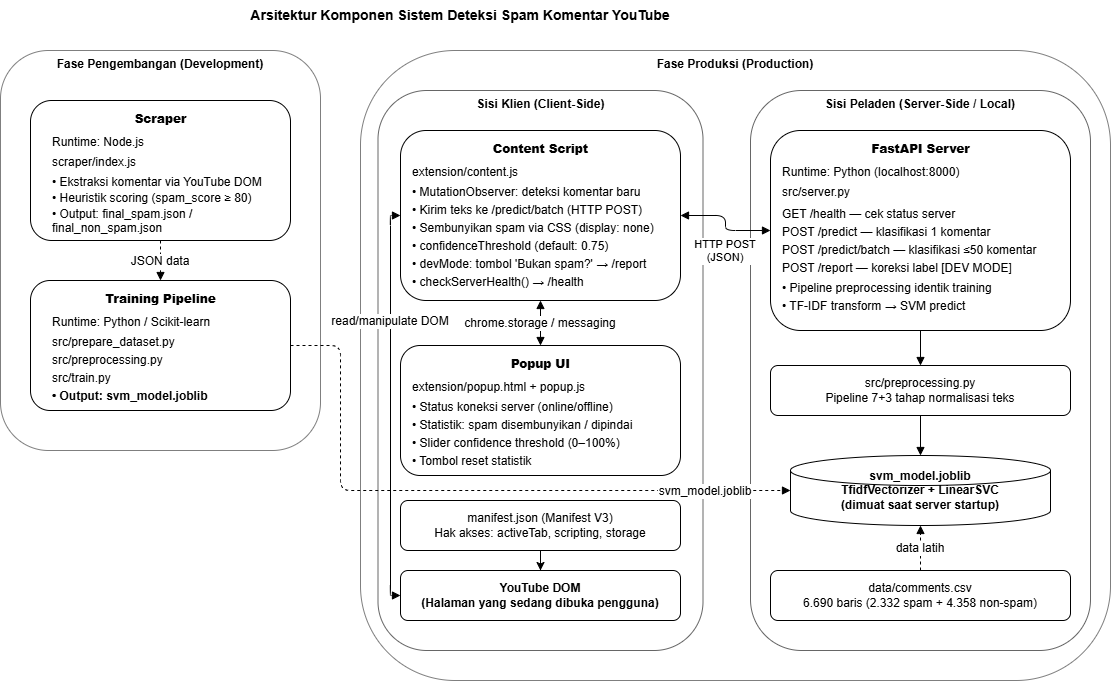

The diagram above was exported from draw.io. Its source (the exported page's mxGraphModel, read from the mxfile embedded in the PNG):
<mxGraphModel dx="1414" dy="823" grid="1" gridSize="10" guides="1" tooltips="1" connect="1" arrows="1" fold="1" page="1" pageScale="1" pageWidth="1169" pageHeight="827" math="0" shadow="0">
  <root>
    <mxCell id="0" />
    <mxCell id="1" parent="0" />
    <mxCell id="title" parent="1" style="text;html=1;align=center;verticalAlign=middle;whiteSpace=wrap;rounded=0;fontSize=12;fontStyle=1;" value="&lt;font style=&quot;font-size: 14px;&quot;&gt;Arsitektur Komponen Sistem Deteksi Spam Komentar YouTube&lt;/font&gt;" vertex="1">
      <mxGeometry height="30" width="700" x="150" y="20" as="geometry" />
    </mxCell>
    <mxCell id="dev_bg" parent="1" style="rounded=1;whiteSpace=wrap;html=1;fontSize=12;fontStyle=1;verticalAlign=top;opacity=50;" value="&lt;font&gt;Fase Pengembangan (Development)&lt;/font&gt;" vertex="1">
      <mxGeometry height="400" width="320" x="40" y="70" as="geometry" />
    </mxCell>
    <mxCell id="scraper_box" parent="1" style="rounded=1;whiteSpace=wrap;html=1;fontSize=12;fontStyle=0" value="" vertex="1">
      <mxGeometry height="140" width="260" x="70" y="120" as="geometry" />
    </mxCell>
    <mxCell id="scraper_title" parent="1" style="text;html=1;align=center;fontSize=12;fontStyle=1;" value="&lt;b&gt;Scraper&lt;/b&gt;" vertex="1">
      <mxGeometry height="20" width="240" x="80" y="125" as="geometry" />
    </mxCell>
    <mxCell id="scraper_runtime" parent="1" style="text;html=1;align=left;fontSize=12;fontStyle=0;" value="Runtime: Node.js" vertex="1">
      <mxGeometry height="16" width="220" x="90" y="148" as="geometry" />
    </mxCell>
    <mxCell id="scraper_file" parent="1" style="text;html=1;align=left;fontSize=12;fontStyle=0" value="&lt;span&gt;scraper/index.js&lt;/span&gt;" vertex="1">
      <mxGeometry height="16" width="220" x="90" y="168" as="geometry" />
    </mxCell>
    <mxCell id="scraper_f1" parent="1" style="text;html=1;align=left;fontSize=12;fontStyle=0" value="&lt;font&gt;• Ekstraksi komentar via YouTube DOM&lt;/font&gt;" vertex="1">
      <mxGeometry height="16" width="220" x="90" y="188" as="geometry" />
    </mxCell>
    <mxCell id="scraper_f2" parent="1" style="text;html=1;align=left;fontSize=12;fontStyle=0" value="&lt;font&gt;• Heuristik scoring (spam_score ≥ 80)&lt;/font&gt;" vertex="1">
      <mxGeometry height="16" width="220" x="90" y="204" as="geometry" />
    </mxCell>
    <mxCell id="scraper_f3" parent="1" style="text;html=1;align=left;fontSize=12;fontStyle=0" value="&lt;font&gt;• Output: final_spam.json / &lt;br&gt;final_non_spam.json&lt;/font&gt;" vertex="1">
      <mxGeometry height="20" width="210" x="90" y="220" as="geometry" />
    </mxCell>
    <mxCell id="prod_bg" parent="1" style="rounded=1;whiteSpace=wrap;html=1;fontSize=12;fontStyle=1;verticalAlign=top;opacity=50;movable=1;resizable=1;rotatable=1;deletable=1;editable=1;locked=0;connectable=1;" value="&lt;font&gt;Fase Produksi (Production)&lt;/font&gt;" vertex="1">
      <mxGeometry height="630" width="750" x="400" y="70" as="geometry" />
    </mxCell>
    <mxCell id="client_bg" parent="1" style="rounded=1;whiteSpace=wrap;html=1;fontSize=12;fontStyle=1;verticalAlign=top;opacity=60;" value="&lt;font&gt;Sisi Klien (Client-Side)&lt;/font&gt;" vertex="1">
      <mxGeometry height="560" width="325" x="417.5" y="110" as="geometry" />
    </mxCell>
    <mxCell id="content_box" parent="1" style="rounded=1;whiteSpace=wrap;html=1;fontSize=12;fontStyle=0" value="" vertex="1">
      <mxGeometry height="170" width="280" x="440" y="150" as="geometry" />
    </mxCell>
    <mxCell id="content_title" parent="1" style="text;html=1;align=center;fontSize=12;fontStyle=1;" value="&lt;b&gt;Content Script&lt;/b&gt;" vertex="1">
      <mxGeometry height="20" width="280" x="440" y="155" as="geometry" />
    </mxCell>
    <mxCell id="content_file" parent="1" style="text;html=1;align=left;fontSize=12;fontStyle=0;" value="&lt;font&gt;extension/content.js&lt;/font&gt;" vertex="1">
      <mxGeometry height="16" width="260" x="450" y="178" as="geometry" />
    </mxCell>
    <mxCell id="content_f1" parent="1" style="text;html=1;align=left;fontSize=12;fontStyle=0" value="&lt;font&gt;• MutationObserver: deteksi komentar baru&lt;/font&gt;" vertex="1">
      <mxGeometry height="16" width="260" x="450" y="198" as="geometry" />
    </mxCell>
    <mxCell id="content_f2" parent="1" style="text;html=1;align=left;fontSize=12;fontStyle=0" value="&lt;font&gt;• Kirim teks ke /predict/batch (HTTP POST)&lt;/font&gt;" vertex="1">
      <mxGeometry height="16" width="260" x="450" y="216" as="geometry" />
    </mxCell>
    <mxCell id="content_f3" parent="1" style="text;html=1;align=left;fontSize=12;fontStyle=0" value="&lt;font&gt;• Sembunyikan spam via CSS (display: none)&lt;/font&gt;" vertex="1">
      <mxGeometry height="16" width="260" x="450" y="234" as="geometry" />
    </mxCell>
    <mxCell id="content_f4" parent="1" style="text;html=1;align=left;fontSize=12;fontStyle=0" value="&lt;font&gt;• confidenceThreshold (default: 0.75)&lt;/font&gt;" vertex="1">
      <mxGeometry height="16" width="260" x="450" y="252" as="geometry" />
    </mxCell>
    <mxCell id="content_f5" parent="1" style="text;html=1;align=left;fontSize=12;fontStyle=0" value="&lt;font&gt;• devMode: tombol 'Bukan spam?' → /report&lt;/font&gt;" vertex="1">
      <mxGeometry height="16" width="260" x="450" y="270" as="geometry" />
    </mxCell>
    <mxCell id="content_f6" parent="1" style="text;html=1;align=left;fontSize=12;fontStyle=0" value="&lt;font&gt;• checkServerHealth() → /health&lt;/font&gt;" vertex="1">
      <mxGeometry height="20" width="260" x="450" y="288" as="geometry" />
    </mxCell>
    <mxCell id="popup_box" parent="1" style="rounded=1;whiteSpace=wrap;html=1;fontSize=12;fontStyle=0" value="" vertex="1">
      <mxGeometry height="130" width="280" x="440" y="365" as="geometry" />
    </mxCell>
    <mxCell id="popup_title" parent="1" style="text;html=1;align=center;fontSize=12;fontStyle=1;" value="&lt;b&gt;Popup UI&lt;/b&gt;" vertex="1">
      <mxGeometry height="20" width="280" x="440" y="370" as="geometry" />
    </mxCell>
    <mxCell id="popup_files" parent="1" style="text;html=1;align=left;fontSize=12;fontStyle=0;" value="&lt;font&gt;extension/popup.html + popup.js&lt;/font&gt;" vertex="1">
      <mxGeometry height="16" width="260" x="450" y="393" as="geometry" />
    </mxCell>
    <mxCell id="popup_f1" parent="1" style="text;html=1;align=left;fontSize=12;fontStyle=0" value="&lt;font&gt;• Status koneksi server (online/offline)&lt;/font&gt;" vertex="1">
      <mxGeometry height="16" width="260" x="450" y="413" as="geometry" />
    </mxCell>
    <mxCell id="popup_f2" parent="1" style="text;html=1;align=left;fontSize=12;fontStyle=0" value="&lt;font&gt;• Statistik: spam disembunyikan / dipindai&lt;/font&gt;" vertex="1">
      <mxGeometry height="16" width="260" x="450" y="431" as="geometry" />
    </mxCell>
    <mxCell id="popup_f3" parent="1" style="text;html=1;align=left;fontSize=12;fontStyle=0" value="&lt;font&gt;• Slider confidence threshold (0–100%)&lt;/font&gt;" vertex="1">
      <mxGeometry height="16" width="260" x="450" y="449" as="geometry" />
    </mxCell>
    <mxCell id="popup_f4" parent="1" style="text;html=1;align=left;fontSize=12;fontStyle=0" value="&lt;font&gt;• Tombol reset statistik&lt;/font&gt;" vertex="1">
      <mxGeometry height="16" width="260" x="450" y="467" as="geometry" />
    </mxCell>
    <mxCell id="eNx98P6L3CexmGSV1ITi-2" edge="1" parent="1" source="manifest_box" style="edgeStyle=orthogonalEdgeStyle;rounded=0;orthogonalLoop=1;jettySize=auto;html=1;entryX=0.5;entryY=0;entryDx=0;entryDy=0;fontSize=12;fontStyle=0" target="youtube_box" value="">
      <mxGeometry relative="1" as="geometry" />
    </mxCell>
    <mxCell id="manifest_box" parent="1" style="rounded=1;whiteSpace=wrap;html=1;fontSize=12;fontStyle=0" value="&lt;font&gt;&lt;span&gt;manifest.json (Manifest V3)&lt;/span&gt;&lt;br&gt;Hak akses: &lt;span&gt;activeTab, scripting, storage&lt;/span&gt;&lt;/font&gt;" vertex="1">
      <mxGeometry height="50" width="280" x="440" y="520" as="geometry" />
    </mxCell>
    <mxCell id="youtube_box" parent="1" style="rounded=1;whiteSpace=wrap;html=1;fontSize=12;fontStyle=1;" value="&lt;font&gt;YouTube DOM&lt;br&gt;(Halaman yang sedang dibuka pengguna)&lt;/font&gt;" vertex="1">
      <mxGeometry height="50" width="280" x="440" y="590" as="geometry" />
    </mxCell>
    <mxCell id="server_bg" parent="1" style="rounded=1;whiteSpace=wrap;html=1;fontSize=12;fontStyle=1;verticalAlign=top;opacity=60;movable=1;resizable=1;rotatable=1;deletable=1;editable=1;locked=0;connectable=1;" value="&lt;font&gt;Sisi Peladen (Server-Side / Local)&lt;/font&gt;" vertex="1">
      <mxGeometry height="560" width="340" x="790" y="110" as="geometry" />
    </mxCell>
    <mxCell id="server_box" parent="1" style="rounded=1;whiteSpace=wrap;html=1;fontSize=12;fontStyle=0" value="" vertex="1">
      <mxGeometry height="200" width="300" x="810" y="150" as="geometry" />
    </mxCell>
    <mxCell id="server_title" parent="1" style="text;html=1;align=center;fontSize=12;fontStyle=1;" value="&lt;b&gt;FastAPI Server&lt;/b&gt;" vertex="1">
      <mxGeometry height="20" width="300" x="810" y="155" as="geometry" />
    </mxCell>
    <mxCell id="server_runtime" parent="1" style="text;html=1;align=left;fontSize=12;fontStyle=0;" value="&lt;font&gt;Runtime: Python (localhost:8000)&lt;/font&gt;" vertex="1">
      <mxGeometry height="16" width="280" x="820" y="178" as="geometry" />
    </mxCell>
    <mxCell id="server_file" parent="1" style="text;html=1;align=left;fontSize=12;fontStyle=0" value="&lt;span&gt;&lt;font&gt;src/server.py&lt;/font&gt;&lt;/span&gt;" vertex="1">
      <mxGeometry height="16" width="280" x="820" y="198" as="geometry" />
    </mxCell>
    <mxCell id="ep1" parent="1" style="text;html=1;align=left;fontSize=12;fontStyle=0" value="&lt;font&gt;GET  /health — cek status server&lt;/font&gt;" vertex="1">
      <mxGeometry height="16" width="280" x="820" y="220" as="geometry" />
    </mxCell>
    <mxCell id="ep2" parent="1" style="text;html=1;align=left;fontSize=12;fontStyle=0" value="&lt;font&gt;POST /predict — klasifikasi 1 komentar&lt;/font&gt;" vertex="1">
      <mxGeometry height="16" width="280" x="820" y="238" as="geometry" />
    </mxCell>
    <mxCell id="ep3" parent="1" style="text;html=1;align=left;fontSize=12;fontStyle=0" value="&lt;font&gt;POST /predict/batch — klasifikasi ≤50 komentar&lt;/font&gt;" vertex="1">
      <mxGeometry height="16" width="280" x="820" y="256" as="geometry" />
    </mxCell>
    <mxCell id="ep4" parent="1" style="text;html=1;align=left;fontSize=12;fontStyle=0" value="&lt;font&gt;POST /report — koreksi label [DEV MODE]&lt;/font&gt;" vertex="1">
      <mxGeometry height="16" width="280" x="820" y="274" as="geometry" />
    </mxCell>
    <mxCell id="ep5" parent="1" style="text;html=1;align=left;fontSize=12;fontStyle=0" value="&lt;font&gt;• Pipeline preprocessing identik training&lt;/font&gt;" vertex="1">
      <mxGeometry height="16" width="280" x="820" y="294" as="geometry" />
    </mxCell>
    <mxCell id="ep6" parent="1" style="text;html=1;align=left;fontSize=12;fontStyle=0" value="&lt;font&gt;• TF-IDF transform → SVM predict&lt;/font&gt;" vertex="1">
      <mxGeometry height="20" width="280" x="820" y="312" as="geometry" />
    </mxCell>
    <mxCell id="preproc_box" parent="1" style="rounded=1;whiteSpace=wrap;html=1;fontSize=12;fontStyle=0" value="&lt;font&gt;&lt;span&gt;src/preprocessing.py&lt;/span&gt;&lt;br&gt;Pipeline 7+3 tahap normalisasi teks&lt;/font&gt;" vertex="1">
      <mxGeometry height="50" width="300" x="810" y="385" as="geometry" />
    </mxCell>
    <mxCell id="model_box" parent="1" style="shape=cylinder3;whiteSpace=wrap;html=1;fontSize=12;fontStyle=1;" value="&lt;font&gt;svm_model.joblib&lt;br&gt;TfidfVectorizer + LinearSVC&lt;br&gt;(dimuat saat server startup)&lt;/font&gt;" vertex="1">
      <mxGeometry height="70" width="260" x="830" y="475" as="geometry" />
    </mxCell>
    <mxCell id="dataset_box" parent="1" style="rounded=1;whiteSpace=wrap;html=1;fontSize=12;fontStyle=0" value="&lt;font&gt;&lt;span&gt;data/comments.csv&lt;/span&gt;&lt;br&gt;6.690 baris (2.332 spam + 4.358 non-spam)&lt;/font&gt;" vertex="1">
      <mxGeometry height="50" width="300" x="810" y="590" as="geometry" />
    </mxCell>
    <mxCell id="arr_scraper_train" edge="1" parent="1" source="scraper_box" style="edgeStyle=orthogonalEdgeStyle;dashed=1;endArrow=block;endFill=1;fontSize=12;fontStyle=0" target="train_box" value="JSON data">
      <mxGeometry relative="1" as="geometry" />
    </mxCell>
    <mxCell id="arr_train_model" edge="1" parent="1" source="train_box" style="edgeStyle=orthogonalEdgeStyle;dashed=1;endArrow=block;endFill=1;fontSize=12;entryX=0;entryY=0.5;entryDx=0;entryDy=0;fontStyle=0;exitX=1;exitY=0.5;exitDx=0;exitDy=0;" target="model_box" value="svm_model.joblib">
      <mxGeometry relative="1" x="0.7375" as="geometry">
        <mxPoint as="offset" />
        <Array as="points">
          <mxPoint x="380" y="365" />
          <mxPoint x="380" y="510" />
        </Array>
        <mxPoint x="330" y="510" as="sourcePoint" />
      </mxGeometry>
    </mxCell>
    <mxCell id="arr_ext_server" edge="1" parent="1" source="content_box" style="edgeStyle=orthogonalEdgeStyle;endArrow=block;endFill=1;startArrow=block;startFill=1;fontSize=11;fontStyle=0" target="server_box" value="HTTP POST &#10;(JSON)">
      <mxGeometry relative="1" x="0.1429" y="-20" as="geometry">
        <mxPoint as="offset" />
      </mxGeometry>
    </mxCell>
    <mxCell id="arr_ext_dom" edge="1" parent="1" source="content_box" style="edgeStyle=orthogonalEdgeStyle;endArrow=block;endFill=1;startArrow=block;startFill=1;fontSize=12;exitX=0;exitY=0.5;exitDx=0;exitDy=0;entryX=0;entryY=0.5;entryDx=0;entryDy=0;fontStyle=0" target="youtube_box" value="read/manipulate DOM">
      <mxGeometry relative="1" x="-0.4252" as="geometry">
        <mxPoint as="offset" />
        <Array as="points">
          <mxPoint x="430" y="235" />
          <mxPoint x="430" y="615" />
        </Array>
      </mxGeometry>
    </mxCell>
    <mxCell id="arr_popup_content" edge="1" parent="1" source="popup_box" style="edgeStyle=orthogonalEdgeStyle;endArrow=block;endFill=1;startArrow=block;startFill=1;fontSize=12;fontStyle=0" target="content_box" value="chrome.storage / messaging">
      <mxGeometry relative="1" as="geometry" />
    </mxCell>
    <mxCell id="arr_server_preproc" edge="1" parent="1" source="server_box" style="edgeStyle=orthogonalEdgeStyle;endArrow=block;endFill=1;fontSize=12;fontStyle=0" target="preproc_box" value="">
      <mxGeometry relative="1" as="geometry" />
    </mxCell>
    <mxCell id="arr_preproc_model" edge="1" parent="1" source="preproc_box" style="edgeStyle=orthogonalEdgeStyle;endArrow=block;endFill=1;fontSize=12;fontStyle=0" target="model_box" value="">
      <mxGeometry relative="1" as="geometry" />
    </mxCell>
    <mxCell id="arr_dataset_model" edge="1" parent="1" source="dataset_box" style="edgeStyle=orthogonalEdgeStyle;dashed=1;endArrow=block;endFill=1;fontSize=12;fontStyle=0" target="model_box" value="data latih">
      <mxGeometry relative="1" as="geometry" />
    </mxCell>
    <mxCell id="WDRvS4aTrPar_n4P5mVR-1" connectable="0" parent="1" style="group" value="" vertex="1">
      <mxGeometry height="130" width="260" x="70" y="290" as="geometry" />
    </mxCell>
    <mxCell id="train_box" parent="WDRvS4aTrPar_n4P5mVR-1" style="rounded=1;whiteSpace=wrap;html=1;fontSize=12;fontStyle=0" value="" vertex="1">
      <mxGeometry height="130" width="260" y="10" as="geometry" />
    </mxCell>
    <mxCell id="train_title" parent="WDRvS4aTrPar_n4P5mVR-1" style="text;html=1;align=center;fontSize=12;fontStyle=1;" value="&lt;b&gt;Training Pipeline&lt;/b&gt;" vertex="1">
      <mxGeometry height="20" width="240" x="10" y="15" as="geometry" />
    </mxCell>
    <mxCell id="train_runtime" parent="WDRvS4aTrPar_n4P5mVR-1" style="text;html=1;align=left;fontSize=12;fontStyle=0;" value="&lt;font&gt;Runtime: Python / Scikit-learn&lt;/font&gt;" vertex="1">
      <mxGeometry height="16" width="220" x="20" y="38" as="geometry" />
    </mxCell>
    <mxCell id="train_f1" parent="WDRvS4aTrPar_n4P5mVR-1" style="text;html=1;align=left;fontSize=12;fontStyle=0" value="src/prepare_dataset.py" vertex="1">
      <mxGeometry height="16" width="220" x="20" y="58" as="geometry" />
    </mxCell>
    <mxCell id="train_f2" parent="WDRvS4aTrPar_n4P5mVR-1" style="text;html=1;align=left;fontSize=12;fontStyle=0" value="src/preprocessing.py" vertex="1">
      <mxGeometry height="16" width="220" x="20" y="76" as="geometry" />
    </mxCell>
    <mxCell id="train_f3" parent="WDRvS4aTrPar_n4P5mVR-1" style="text;html=1;align=left;fontSize=12;fontStyle=0" value="src/train.py" vertex="1">
      <mxGeometry height="16" width="220" x="20" y="94" as="geometry" />
    </mxCell>
    <mxCell id="train_f4" parent="WDRvS4aTrPar_n4P5mVR-1" style="text;html=1;align=left;fontSize=12;fontStyle=1;" value="• Output: svm_model.joblib" vertex="1">
      <mxGeometry height="16" width="220" x="20" y="112" as="geometry" />
    </mxCell>
  </root>
</mxGraphModel>